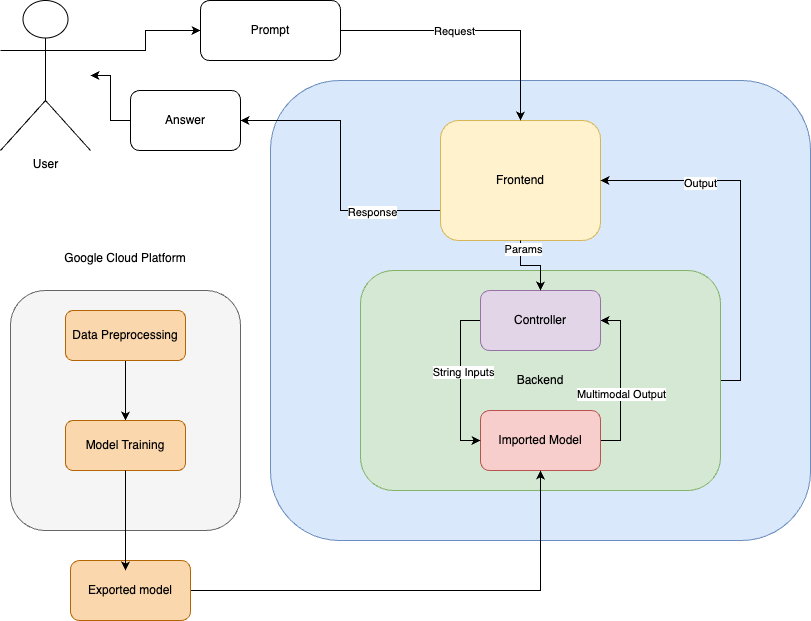

The diagram above was exported from draw.io. Its source (the exported page's mxGraphModel, read from the mxfile embedded in the PNG):
<mxGraphModel dx="1434" dy="854" grid="1" gridSize="10" guides="1" tooltips="1" connect="1" arrows="1" fold="1" page="1" pageScale="1" pageWidth="827" pageHeight="1169" math="0" shadow="0">
  <root>
    <mxCell id="0" />
    <mxCell id="1" parent="0" />
    <mxCell id="dXvgWuBInR9lgzLb7Sj4-1" value="" style="rounded=1;whiteSpace=wrap;html=1;fillColor=#dae8fc;strokeColor=#6c8ebf;" vertex="1" parent="1">
      <mxGeometry x="280" y="100" width="540" height="460" as="geometry" />
    </mxCell>
    <mxCell id="dXvgWuBInR9lgzLb7Sj4-14" style="edgeStyle=orthogonalEdgeStyle;rounded=0;orthogonalLoop=1;jettySize=auto;html=1;exitX=0;exitY=0.75;exitDx=0;exitDy=0;entryX=1;entryY=0.5;entryDx=0;entryDy=0;" edge="1" parent="1" source="dXvgWuBInR9lgzLb7Sj4-3" target="dXvgWuBInR9lgzLb7Sj4-15">
      <mxGeometry relative="1" as="geometry">
        <mxPoint x="210" y="170" as="targetPoint" />
      </mxGeometry>
    </mxCell>
    <mxCell id="dXvgWuBInR9lgzLb7Sj4-18" value="Response" style="edgeLabel;html=1;align=center;verticalAlign=middle;resizable=0;points=[];" vertex="1" connectable="0" parent="dXvgWuBInR9lgzLb7Sj4-14">
      <mxGeometry x="-0.5231" y="1" relative="1" as="geometry">
        <mxPoint as="offset" />
      </mxGeometry>
    </mxCell>
    <mxCell id="dXvgWuBInR9lgzLb7Sj4-3" value="Frontend" style="rounded=1;whiteSpace=wrap;html=1;fillColor=#fff2cc;strokeColor=#d6b656;" vertex="1" parent="1">
      <mxGeometry x="450" y="140" width="160" height="120" as="geometry" />
    </mxCell>
    <mxCell id="dXvgWuBInR9lgzLb7Sj4-12" style="edgeStyle=orthogonalEdgeStyle;rounded=0;orthogonalLoop=1;jettySize=auto;html=1;exitX=1;exitY=0.5;exitDx=0;exitDy=0;entryX=1;entryY=0.5;entryDx=0;entryDy=0;" edge="1" parent="1" source="dXvgWuBInR9lgzLb7Sj4-4" target="dXvgWuBInR9lgzLb7Sj4-3">
      <mxGeometry relative="1" as="geometry" />
    </mxCell>
    <mxCell id="dXvgWuBInR9lgzLb7Sj4-13" value="Output" style="edgeLabel;html=1;align=center;verticalAlign=middle;resizable=0;points=[];" vertex="1" connectable="0" parent="dXvgWuBInR9lgzLb7Sj4-12">
      <mxGeometry x="0.4514" y="2" relative="1" as="geometry">
        <mxPoint as="offset" />
      </mxGeometry>
    </mxCell>
    <mxCell id="dXvgWuBInR9lgzLb7Sj4-4" value="Backend" style="rounded=1;whiteSpace=wrap;html=1;fillColor=#d5e8d4;strokeColor=#82b366;" vertex="1" parent="1">
      <mxGeometry x="370" y="290" width="360" height="220" as="geometry" />
    </mxCell>
    <mxCell id="dXvgWuBInR9lgzLb7Sj4-16" style="edgeStyle=orthogonalEdgeStyle;rounded=0;orthogonalLoop=1;jettySize=auto;html=1;exitX=1;exitY=0.5;exitDx=0;exitDy=0;entryX=0.5;entryY=0;entryDx=0;entryDy=0;" edge="1" parent="1" source="dXvgWuBInR9lgzLb7Sj4-5" target="dXvgWuBInR9lgzLb7Sj4-3">
      <mxGeometry relative="1" as="geometry" />
    </mxCell>
    <mxCell id="dXvgWuBInR9lgzLb7Sj4-17" value="Request" style="edgeLabel;html=1;align=center;verticalAlign=middle;resizable=0;points=[];" vertex="1" connectable="0" parent="dXvgWuBInR9lgzLb7Sj4-16">
      <mxGeometry x="-0.16" relative="1" as="geometry">
        <mxPoint as="offset" />
      </mxGeometry>
    </mxCell>
    <mxCell id="dXvgWuBInR9lgzLb7Sj4-5" value="Prompt" style="rounded=1;whiteSpace=wrap;html=1;" vertex="1" parent="1">
      <mxGeometry x="210" y="20" width="140" height="60" as="geometry" />
    </mxCell>
    <mxCell id="dXvgWuBInR9lgzLb7Sj4-28" style="edgeStyle=orthogonalEdgeStyle;rounded=0;orthogonalLoop=1;jettySize=auto;html=1;exitX=1;exitY=0.3333333333333333;exitDx=0;exitDy=0;exitPerimeter=0;entryX=0;entryY=0.5;entryDx=0;entryDy=0;" edge="1" parent="1" source="dXvgWuBInR9lgzLb7Sj4-6" target="dXvgWuBInR9lgzLb7Sj4-5">
      <mxGeometry relative="1" as="geometry" />
    </mxCell>
    <mxCell id="dXvgWuBInR9lgzLb7Sj4-6" value="User" style="shape=umlActor;verticalLabelPosition=bottom;verticalAlign=top;html=1;outlineConnect=0;" vertex="1" parent="1">
      <mxGeometry x="10" y="20" width="90" height="150" as="geometry" />
    </mxCell>
    <mxCell id="dXvgWuBInR9lgzLb7Sj4-27" style="edgeStyle=orthogonalEdgeStyle;rounded=0;orthogonalLoop=1;jettySize=auto;html=1;" edge="1" parent="1" source="dXvgWuBInR9lgzLb7Sj4-15" target="dXvgWuBInR9lgzLb7Sj4-6">
      <mxGeometry relative="1" as="geometry" />
    </mxCell>
    <mxCell id="dXvgWuBInR9lgzLb7Sj4-15" value="Answer" style="rounded=1;whiteSpace=wrap;html=1;" vertex="1" parent="1">
      <mxGeometry x="140" y="110" width="110" height="60" as="geometry" />
    </mxCell>
    <mxCell id="dXvgWuBInR9lgzLb7Sj4-24" style="edgeStyle=orthogonalEdgeStyle;rounded=0;orthogonalLoop=1;jettySize=auto;html=1;exitX=1;exitY=0.5;exitDx=0;exitDy=0;entryX=1;entryY=0.5;entryDx=0;entryDy=0;" edge="1" parent="1" source="dXvgWuBInR9lgzLb7Sj4-20" target="dXvgWuBInR9lgzLb7Sj4-21">
      <mxGeometry relative="1" as="geometry" />
    </mxCell>
    <mxCell id="dXvgWuBInR9lgzLb7Sj4-25" value="Multimodal Output" style="edgeLabel;html=1;align=center;verticalAlign=middle;resizable=0;points=[];" vertex="1" connectable="0" parent="dXvgWuBInR9lgzLb7Sj4-24">
      <mxGeometry x="-0.1625" relative="1" as="geometry">
        <mxPoint as="offset" />
      </mxGeometry>
    </mxCell>
    <mxCell id="dXvgWuBInR9lgzLb7Sj4-20" value="Imported Model" style="rounded=1;whiteSpace=wrap;html=1;fillColor=#f8cecc;strokeColor=#b85450;" vertex="1" parent="1">
      <mxGeometry x="490" y="430" width="120" height="60" as="geometry" />
    </mxCell>
    <mxCell id="dXvgWuBInR9lgzLb7Sj4-22" style="edgeStyle=orthogonalEdgeStyle;rounded=0;orthogonalLoop=1;jettySize=auto;html=1;exitX=0;exitY=0.5;exitDx=0;exitDy=0;entryX=0;entryY=0.5;entryDx=0;entryDy=0;" edge="1" parent="1" source="dXvgWuBInR9lgzLb7Sj4-21" target="dXvgWuBInR9lgzLb7Sj4-20">
      <mxGeometry relative="1" as="geometry" />
    </mxCell>
    <mxCell id="dXvgWuBInR9lgzLb7Sj4-23" value="String Inputs" style="edgeLabel;html=1;align=center;verticalAlign=middle;resizable=0;points=[];" vertex="1" connectable="0" parent="dXvgWuBInR9lgzLb7Sj4-22">
      <mxGeometry x="-0.1125" y="2" relative="1" as="geometry">
        <mxPoint as="offset" />
      </mxGeometry>
    </mxCell>
    <mxCell id="dXvgWuBInR9lgzLb7Sj4-21" value="Controller" style="rounded=1;whiteSpace=wrap;html=1;fillColor=#e1d5e7;strokeColor=#9673a6;" vertex="1" parent="1">
      <mxGeometry x="490" y="310" width="120" height="60" as="geometry" />
    </mxCell>
    <mxCell id="dXvgWuBInR9lgzLb7Sj4-29" value="" style="rounded=1;whiteSpace=wrap;html=1;fillColor=#f5f5f5;fontColor=#333333;strokeColor=#666666;" vertex="1" parent="1">
      <mxGeometry x="20" y="310" width="230" height="240" as="geometry" />
    </mxCell>
    <mxCell id="dXvgWuBInR9lgzLb7Sj4-34" style="edgeStyle=orthogonalEdgeStyle;rounded=0;orthogonalLoop=1;jettySize=auto;html=1;entryX=0.5;entryY=0;entryDx=0;entryDy=0;" edge="1" parent="1" source="dXvgWuBInR9lgzLb7Sj4-30" target="dXvgWuBInR9lgzLb7Sj4-31">
      <mxGeometry relative="1" as="geometry" />
    </mxCell>
    <mxCell id="dXvgWuBInR9lgzLb7Sj4-30" value="Data Preprocessing" style="rounded=1;whiteSpace=wrap;html=1;fillColor=#fad7ac;strokeColor=#b46504;" vertex="1" parent="1">
      <mxGeometry x="75" y="330" width="120" height="50" as="geometry" />
    </mxCell>
    <mxCell id="dXvgWuBInR9lgzLb7Sj4-31" value="Model Training" style="rounded=1;whiteSpace=wrap;html=1;fillColor=#fad7ac;strokeColor=#b46504;" vertex="1" parent="1">
      <mxGeometry x="75" y="440" width="120" height="50" as="geometry" />
    </mxCell>
    <mxCell id="dXvgWuBInR9lgzLb7Sj4-32" value="Google Cloud Platform" style="text;html=1;align=center;verticalAlign=middle;whiteSpace=wrap;rounded=0;" vertex="1" parent="1">
      <mxGeometry x="70" y="260" width="130" height="35" as="geometry" />
    </mxCell>
    <mxCell id="dXvgWuBInR9lgzLb7Sj4-37" style="edgeStyle=orthogonalEdgeStyle;rounded=0;orthogonalLoop=1;jettySize=auto;html=1;entryX=0.5;entryY=1;entryDx=0;entryDy=0;" edge="1" parent="1" source="dXvgWuBInR9lgzLb7Sj4-35" target="dXvgWuBInR9lgzLb7Sj4-20">
      <mxGeometry relative="1" as="geometry" />
    </mxCell>
    <mxCell id="dXvgWuBInR9lgzLb7Sj4-35" value="Exported model" style="rounded=1;whiteSpace=wrap;html=1;fillColor=#fad7ac;strokeColor=#b46504;" vertex="1" parent="1">
      <mxGeometry x="80" y="580" width="120" height="60" as="geometry" />
    </mxCell>
    <mxCell id="dXvgWuBInR9lgzLb7Sj4-36" style="edgeStyle=orthogonalEdgeStyle;rounded=0;orthogonalLoop=1;jettySize=auto;html=1;entryX=0.458;entryY=0.167;entryDx=0;entryDy=0;entryPerimeter=0;" edge="1" parent="1" source="dXvgWuBInR9lgzLb7Sj4-31" target="dXvgWuBInR9lgzLb7Sj4-35">
      <mxGeometry relative="1" as="geometry" />
    </mxCell>
    <mxCell id="dXvgWuBInR9lgzLb7Sj4-19" style="edgeStyle=orthogonalEdgeStyle;rounded=0;orthogonalLoop=1;jettySize=auto;html=1;exitX=0.5;exitY=1;exitDx=0;exitDy=0;entryX=0.5;entryY=0;entryDx=0;entryDy=0;" edge="1" parent="1" source="dXvgWuBInR9lgzLb7Sj4-3" target="dXvgWuBInR9lgzLb7Sj4-21">
      <mxGeometry relative="1" as="geometry" />
    </mxCell>
    <mxCell id="dXvgWuBInR9lgzLb7Sj4-38" value="Params" style="edgeLabel;html=1;align=center;verticalAlign=middle;resizable=0;points=[];" vertex="1" connectable="0" parent="dXvgWuBInR9lgzLb7Sj4-19">
      <mxGeometry x="-0.7714" y="2" relative="1" as="geometry">
        <mxPoint as="offset" />
      </mxGeometry>
    </mxCell>
  </root>
</mxGraphModel>